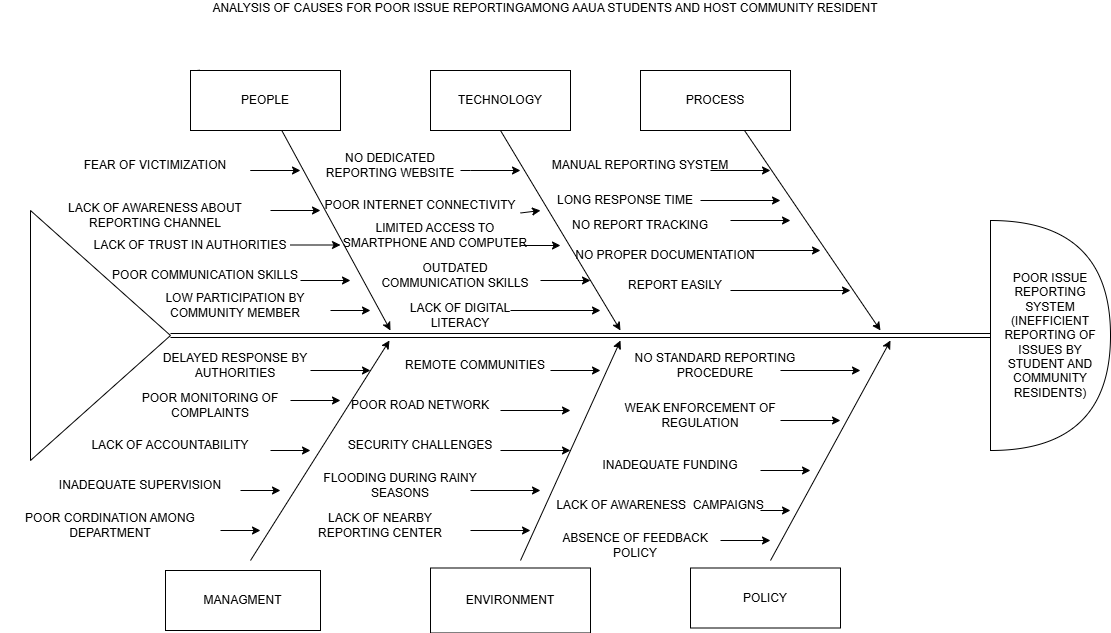

The diagram above was exported from draw.io. Its source (the exported page's mxGraphModel, read from the mxfile embedded in the PNG):
<mxGraphModel dx="1094" dy="597" grid="1" gridSize="10" guides="1" tooltips="1" connect="1" arrows="1" fold="1" page="1" pageScale="1" pageWidth="850" pageHeight="1100" math="0" shadow="0">
  <root>
    <mxCell id="0" />
    <mxCell id="1" parent="0" />
    <mxCell id="E9yCGQPrLJB4LDMjuEqf-1" parent="1" style="triangle;whiteSpace=wrap;html=1;" value="" vertex="1">
      <mxGeometry height="250" width="140" x="750" y="240" as="geometry" />
    </mxCell>
    <mxCell id="Z2Vh3iu9c61Hf_bfAk2j-4" parent="1" style="shape=or;whiteSpace=wrap;html=1;" value="POOR ISSUE REPORTING SYSTEM&lt;div&gt;(INEFFICIENT REPORTING OF ISSUES BY STUDENT AND COMMUNITY RESIDENTS)&lt;/div&gt;" vertex="1">
      <mxGeometry height="230" width="120" x="1710" y="250" as="geometry" />
    </mxCell>
    <mxCell id="Z2Vh3iu9c61Hf_bfAk2j-9" edge="1" parent="1" style="shape=link;html=1;rounded=0;exitX=1;exitY=0.5;exitDx=0;exitDy=0;entryX=0;entryY=0.5;entryDx=0;entryDy=0;entryPerimeter=0;" target="Z2Vh3iu9c61Hf_bfAk2j-4" value="">
      <mxGeometry relative="1" width="100" as="geometry">
        <mxPoint x="1190" y="365" as="sourcePoint" />
        <mxPoint x="1660" y="370" as="targetPoint" />
      </mxGeometry>
    </mxCell>
    <mxCell id="Z2Vh3iu9c61Hf_bfAk2j-10" edge="1" parent="1" style="endArrow=classic;html=1;rounded=0;" value="">
      <mxGeometry height="50" relative="1" width="50" as="geometry">
        <mxPoint x="1430" y="110" as="sourcePoint" />
        <mxPoint x="1600" y="360" as="targetPoint" />
      </mxGeometry>
    </mxCell>
    <mxCell id="Z2Vh3iu9c61Hf_bfAk2j-11" edge="1" parent="1" style="endArrow=classic;html=1;rounded=0;" value="">
      <mxGeometry height="50" relative="1" width="50" as="geometry">
        <mxPoint x="1190" y="110" as="sourcePoint" />
        <mxPoint x="1340" y="360" as="targetPoint" />
      </mxGeometry>
    </mxCell>
    <mxCell id="Z2Vh3iu9c61Hf_bfAk2j-12" edge="1" parent="1" source="Z2Vh3iu9c61Hf_bfAk2j-16" style="endArrow=classic;html=1;rounded=0;" value="">
      <mxGeometry height="50" relative="1" width="50" as="geometry">
        <mxPoint x="960" y="120" as="sourcePoint" />
        <mxPoint x="1110" y="360" as="targetPoint" />
      </mxGeometry>
    </mxCell>
    <mxCell id="Z2Vh3iu9c61Hf_bfAk2j-13" edge="1" parent="1" style="endArrow=classic;html=1;rounded=0;" value="">
      <mxGeometry height="50" relative="1" width="50" as="geometry">
        <mxPoint x="970" y="590" as="sourcePoint" />
        <mxPoint x="1109" y="370" as="targetPoint" />
      </mxGeometry>
    </mxCell>
    <mxCell id="Z2Vh3iu9c61Hf_bfAk2j-14" edge="1" parent="1" style="endArrow=classic;html=1;rounded=0;" value="">
      <mxGeometry height="50" relative="1" width="50" as="geometry">
        <mxPoint x="1240" y="590" as="sourcePoint" />
        <mxPoint x="1340" y="370" as="targetPoint" />
      </mxGeometry>
    </mxCell>
    <mxCell id="Z2Vh3iu9c61Hf_bfAk2j-15" edge="1" parent="1" style="endArrow=classic;html=1;rounded=0;" value="">
      <mxGeometry height="50" relative="1" width="50" as="geometry">
        <mxPoint x="1490" y="590" as="sourcePoint" />
        <mxPoint x="1610" y="370" as="targetPoint" />
      </mxGeometry>
    </mxCell>
    <mxCell id="Z2Vh3iu9c61Hf_bfAk2j-17" edge="1" parent="1" style="endArrow=classic;html=1;rounded=0;" target="Z2Vh3iu9c61Hf_bfAk2j-16" value="">
      <mxGeometry height="50" relative="1" width="50" as="geometry">
        <mxPoint x="960" y="120" as="sourcePoint" />
        <mxPoint x="1110" y="360" as="targetPoint" />
      </mxGeometry>
    </mxCell>
    <mxCell id="Z2Vh3iu9c61Hf_bfAk2j-16" parent="1" style="rounded=0;whiteSpace=wrap;html=1;" value="PEOPLE" vertex="1">
      <mxGeometry height="60" width="150" x="910" y="100" as="geometry" />
    </mxCell>
    <mxCell id="Z2Vh3iu9c61Hf_bfAk2j-18" parent="1" style="rounded=0;whiteSpace=wrap;html=1;" value="TECHNOLOGY" vertex="1">
      <mxGeometry height="60" width="140" x="1150" y="100" as="geometry" />
    </mxCell>
    <mxCell id="Z2Vh3iu9c61Hf_bfAk2j-19" parent="1" style="rounded=0;whiteSpace=wrap;html=1;" value="PROCESS" vertex="1">
      <mxGeometry height="60" width="150" x="1360" y="100" as="geometry" />
    </mxCell>
    <mxCell id="Z2Vh3iu9c61Hf_bfAk2j-20" edge="1" parent="1" style="endArrow=classic;html=1;rounded=0;" value="">
      <mxGeometry height="50" relative="1" width="50" as="geometry">
        <mxPoint x="1450" y="320" as="sourcePoint" />
        <mxPoint x="1570" y="320" as="targetPoint" />
      </mxGeometry>
    </mxCell>
    <mxCell id="Z2Vh3iu9c61Hf_bfAk2j-22" edge="1" parent="1" style="endArrow=classic;html=1;rounded=0;" value="">
      <mxGeometry height="50" relative="1" width="50" as="geometry">
        <mxPoint x="1430" y="200" as="sourcePoint" />
        <mxPoint x="1490" y="200" as="targetPoint" />
      </mxGeometry>
    </mxCell>
    <mxCell id="Z2Vh3iu9c61Hf_bfAk2j-24" parent="1" style="text;html=1;whiteSpace=wrap;strokeColor=none;fillColor=none;align=center;verticalAlign=middle;rounded=0;" value="MANUAL REPORTING SYSTEM" vertex="1">
      <mxGeometry height="30" width="180" x="1270" y="180" as="geometry" />
    </mxCell>
    <mxCell id="Z2Vh3iu9c61Hf_bfAk2j-25" edge="1" parent="1" style="endArrow=classic;html=1;rounded=0;" value="">
      <mxGeometry height="50" relative="1" width="50" as="geometry">
        <mxPoint x="1420" y="230" as="sourcePoint" />
        <mxPoint x="1500" y="230" as="targetPoint" />
      </mxGeometry>
    </mxCell>
    <mxCell id="Z2Vh3iu9c61Hf_bfAk2j-26" parent="1" style="text;html=1;whiteSpace=wrap;strokeColor=none;fillColor=none;align=center;verticalAlign=middle;rounded=0;" value="LONG RESPONSE TIME" vertex="1">
      <mxGeometry height="20" width="170" x="1260" y="220" as="geometry" />
    </mxCell>
    <mxCell id="Z2Vh3iu9c61Hf_bfAk2j-28" parent="1" style="text;html=1;whiteSpace=wrap;strokeColor=none;fillColor=none;align=center;verticalAlign=middle;rounded=0;" value="REPORT EASILY" vertex="1">
      <mxGeometry height="30" width="130" x="1330" y="300" as="geometry" />
    </mxCell>
    <mxCell id="Z2Vh3iu9c61Hf_bfAk2j-29" edge="1" parent="1" style="endArrow=classic;html=1;rounded=0;" value="">
      <mxGeometry height="50" relative="1" width="50" as="geometry">
        <Array as="points">
          <mxPoint x="1190" y="200" />
        </Array>
        <mxPoint x="1180" y="200" as="sourcePoint" />
        <mxPoint x="1240" y="200" as="targetPoint" />
      </mxGeometry>
    </mxCell>
    <mxCell id="Z2Vh3iu9c61Hf_bfAk2j-30" edge="1" parent="1" source="Z2Vh3iu9c61Hf_bfAk2j-32" style="endArrow=classic;html=1;rounded=0;entryX=0;entryY=1;entryDx=0;entryDy=0;exitX=1;exitY=0.75;exitDx=0;exitDy=0;" target="Z2Vh3iu9c61Hf_bfAk2j-26" value="">
      <mxGeometry height="50" relative="1" width="50" as="geometry">
        <mxPoint x="1190" y="240" as="sourcePoint" />
        <mxPoint x="1250" y="240" as="targetPoint" />
      </mxGeometry>
    </mxCell>
    <mxCell id="Z2Vh3iu9c61Hf_bfAk2j-31" parent="1" style="text;html=1;whiteSpace=wrap;strokeColor=none;fillColor=none;align=center;verticalAlign=middle;rounded=0;" value="NO DEDICATED REPORTING WEBSITE" vertex="1">
      <mxGeometry height="30" width="160" x="1030" y="180" as="geometry" />
    </mxCell>
    <mxCell id="Z2Vh3iu9c61Hf_bfAk2j-32" parent="1" style="text;html=1;whiteSpace=wrap;strokeColor=none;fillColor=none;align=center;verticalAlign=middle;rounded=0;" value="POOR INTERNET CONNECTIVITY" vertex="1">
      <mxGeometry height="30" width="200" x="1040" y="220" as="geometry" />
    </mxCell>
    <mxCell id="Z2Vh3iu9c61Hf_bfAk2j-34" edge="1" parent="1" style="endArrow=classic;html=1;rounded=0;" value="">
      <mxGeometry height="50" relative="1" width="50" as="geometry">
        <Array as="points" />
        <mxPoint x="1240" y="275" as="sourcePoint" />
        <mxPoint x="1280" y="275" as="targetPoint" />
      </mxGeometry>
    </mxCell>
    <mxCell id="Z2Vh3iu9c61Hf_bfAk2j-35" parent="1" style="text;html=1;whiteSpace=wrap;strokeColor=none;fillColor=none;align=center;verticalAlign=middle;rounded=0;" value="LIMITED ACCESS TO SMARTPHONE AND COMPUTER" vertex="1">
      <mxGeometry height="30" width="190" x="1060" y="250" as="geometry" />
    </mxCell>
    <mxCell id="Z2Vh3iu9c61Hf_bfAk2j-36" edge="1" parent="1" style="endArrow=classic;html=1;rounded=0;" value="">
      <mxGeometry height="50" relative="1" width="50" as="geometry">
        <mxPoint x="1230" y="340" as="sourcePoint" />
        <mxPoint x="1320" y="340" as="targetPoint" />
      </mxGeometry>
    </mxCell>
    <mxCell id="Z2Vh3iu9c61Hf_bfAk2j-37" parent="1" style="text;html=1;whiteSpace=wrap;strokeColor=none;fillColor=none;align=center;verticalAlign=middle;rounded=0;" value="LACK OF DIGITAL LITERACY" vertex="1">
      <mxGeometry height="30" width="140" x="1110" y="330" as="geometry" />
    </mxCell>
    <mxCell id="Z2Vh3iu9c61Hf_bfAk2j-38" edge="1" parent="1" style="endArrow=classic;html=1;rounded=0;" value="">
      <mxGeometry height="50" relative="1" width="50" as="geometry">
        <mxPoint x="990" y="240" as="sourcePoint" />
        <mxPoint x="1040" y="240" as="targetPoint" />
      </mxGeometry>
    </mxCell>
    <mxCell id="Z2Vh3iu9c61Hf_bfAk2j-39" edge="1" parent="1" style="endArrow=classic;html=1;rounded=0;" value="">
      <mxGeometry height="50" relative="1" width="50" as="geometry">
        <Array as="points">
          <mxPoint x="970" y="200" />
        </Array>
        <mxPoint x="980" y="200" as="sourcePoint" />
        <mxPoint x="1020" y="200" as="targetPoint" />
      </mxGeometry>
    </mxCell>
    <mxCell id="Z2Vh3iu9c61Hf_bfAk2j-41" parent="1" style="text;html=1;whiteSpace=wrap;strokeColor=none;fillColor=none;align=center;verticalAlign=middle;rounded=0;" value="FEAR OF VICTIMIZATION" vertex="1">
      <mxGeometry height="30" width="170" x="790" y="180" as="geometry" />
    </mxCell>
    <mxCell id="Z2Vh3iu9c61Hf_bfAk2j-42" parent="1" style="text;html=1;whiteSpace=wrap;strokeColor=none;fillColor=none;align=center;verticalAlign=middle;rounded=0;" value="LACK OF AWARENESS ABOUT REPORTING CHANNEL" vertex="1">
      <mxGeometry height="30" width="250" x="750" y="230" as="geometry" />
    </mxCell>
    <mxCell id="Z2Vh3iu9c61Hf_bfAk2j-43" edge="1" parent="1" style="endArrow=classic;html=1;rounded=0;" value="">
      <mxGeometry height="50" relative="1" width="50" as="geometry">
        <Array as="points" />
        <mxPoint x="1010" y="274.5" as="sourcePoint" />
        <mxPoint x="1060" y="274.5" as="targetPoint" />
      </mxGeometry>
    </mxCell>
    <mxCell id="Z2Vh3iu9c61Hf_bfAk2j-44" parent="1" style="text;html=1;whiteSpace=wrap;strokeColor=none;fillColor=none;align=center;verticalAlign=middle;rounded=0;" value="LACK OF TRUST IN AUTHORITIES" vertex="1">
      <mxGeometry height="30" width="200" x="810" y="260" as="geometry" />
    </mxCell>
    <mxCell id="Z2Vh3iu9c61Hf_bfAk2j-45" edge="1" parent="1" style="endArrow=classic;html=1;rounded=0;" value="">
      <mxGeometry height="50" relative="1" width="50" as="geometry">
        <Array as="points">
          <mxPoint x="1020" y="310" />
        </Array>
        <mxPoint x="1020" y="310" as="sourcePoint" />
        <mxPoint x="1070" y="310" as="targetPoint" />
      </mxGeometry>
    </mxCell>
    <mxCell id="Z2Vh3iu9c61Hf_bfAk2j-47" parent="1" style="text;html=1;whiteSpace=wrap;strokeColor=none;fillColor=none;align=center;verticalAlign=middle;rounded=0;" value="POOR COMMUNICATION SKILLS" vertex="1">
      <mxGeometry height="30" width="190" x="830" y="290" as="geometry" />
    </mxCell>
    <mxCell id="Z2Vh3iu9c61Hf_bfAk2j-48" edge="1" parent="1" style="endArrow=classic;html=1;rounded=0;" value="">
      <mxGeometry height="50" relative="1" width="50" as="geometry">
        <Array as="points">
          <mxPoint x="1050" y="340" />
        </Array>
        <mxPoint x="1050" y="340" as="sourcePoint" />
        <mxPoint x="1090" y="340" as="targetPoint" />
      </mxGeometry>
    </mxCell>
    <mxCell id="Z2Vh3iu9c61Hf_bfAk2j-49" parent="1" style="text;html=1;whiteSpace=wrap;strokeColor=none;fillColor=none;align=center;verticalAlign=middle;rounded=0;" value="LOW PARTICIPATION BY COMMUNITY MEMBER" vertex="1">
      <mxGeometry height="30" width="210" x="850" y="320" as="geometry" />
    </mxCell>
    <mxCell id="Z2Vh3iu9c61Hf_bfAk2j-52" edge="1" parent="1" style="endArrow=classic;html=1;rounded=0;" value="">
      <mxGeometry height="50" relative="1" width="50" as="geometry">
        <mxPoint x="1260" y="310" as="sourcePoint" />
        <mxPoint x="1310" y="310" as="targetPoint" />
      </mxGeometry>
    </mxCell>
    <mxCell id="Z2Vh3iu9c61Hf_bfAk2j-53" parent="1" style="text;html=1;whiteSpace=wrap;strokeColor=none;fillColor=none;align=center;verticalAlign=middle;rounded=0;" value="OUTDATED COMMUNICATION SKILLS" vertex="1">
      <mxGeometry height="30" width="170" x="1090" y="290" as="geometry" />
    </mxCell>
    <mxCell id="Z2Vh3iu9c61Hf_bfAk2j-57" edge="1" parent="1" style="endArrow=classic;html=1;rounded=0;" value="">
      <mxGeometry height="50" relative="1" width="50" as="geometry">
        <mxPoint x="1450" y="250" as="sourcePoint" />
        <mxPoint x="1510" y="250" as="targetPoint" />
      </mxGeometry>
    </mxCell>
    <mxCell id="Z2Vh3iu9c61Hf_bfAk2j-58" parent="1" style="text;html=1;whiteSpace=wrap;strokeColor=none;fillColor=none;align=center;verticalAlign=middle;rounded=0;" value="NO REPORT TRACKING" vertex="1">
      <mxGeometry height="30" width="160" x="1280" y="240" as="geometry" />
    </mxCell>
    <mxCell id="Z2Vh3iu9c61Hf_bfAk2j-59" edge="1" parent="1" style="endArrow=classic;html=1;rounded=0;" value="">
      <mxGeometry height="50" relative="1" width="50" as="geometry">
        <mxPoint x="1470" y="280" as="sourcePoint" />
        <mxPoint x="1540" y="280" as="targetPoint" />
      </mxGeometry>
    </mxCell>
    <mxCell id="Z2Vh3iu9c61Hf_bfAk2j-60" parent="1" style="text;html=1;whiteSpace=wrap;strokeColor=none;fillColor=none;align=center;verticalAlign=middle;rounded=0;" value="NO PROPER DOCUMENTATION" vertex="1">
      <mxGeometry height="30" width="190" x="1290" y="270" as="geometry" />
    </mxCell>
    <mxCell id="Z2Vh3iu9c61Hf_bfAk2j-62" edge="1" parent="1" source="E9yCGQPrLJB4LDMjuEqf-1" style="shape=link;html=1;rounded=0;exitX=1;exitY=0.5;exitDx=0;exitDy=0;" value="">
      <mxGeometry relative="1" width="100" as="geometry">
        <mxPoint x="890" y="365" as="sourcePoint" />
        <mxPoint x="1200" y="365" as="targetPoint" />
      </mxGeometry>
    </mxCell>
    <mxCell id="Z2Vh3iu9c61Hf_bfAk2j-63" parent="1" style="rounded=0;whiteSpace=wrap;html=1;" value="MANAGMENT" vertex="1">
      <mxGeometry height="60" width="155" x="885" y="600" as="geometry" />
    </mxCell>
    <mxCell id="Z2Vh3iu9c61Hf_bfAk2j-65" edge="1" parent="1" style="endArrow=classic;html=1;rounded=0;" value="">
      <mxGeometry height="50" relative="1" width="50" as="geometry">
        <mxPoint x="1030" y="400" as="sourcePoint" />
        <mxPoint x="1090" y="400" as="targetPoint" />
      </mxGeometry>
    </mxCell>
    <mxCell id="Z2Vh3iu9c61Hf_bfAk2j-66" parent="1" style="text;html=1;whiteSpace=wrap;strokeColor=none;fillColor=none;align=center;verticalAlign=middle;rounded=0;" value="DELAYED RESPONSE BY AUTHORITIES" vertex="1">
      <mxGeometry height="30" width="190" x="860" y="380" as="geometry" />
    </mxCell>
    <mxCell id="Z2Vh3iu9c61Hf_bfAk2j-67" edge="1" parent="1" style="endArrow=classic;html=1;rounded=0;" value="">
      <mxGeometry height="50" relative="1" width="50" as="geometry">
        <mxPoint x="1010" y="430" as="sourcePoint" />
        <mxPoint x="1060" y="430" as="targetPoint" />
      </mxGeometry>
    </mxCell>
    <mxCell id="Z2Vh3iu9c61Hf_bfAk2j-68" parent="1" style="text;html=1;whiteSpace=wrap;strokeColor=none;fillColor=none;align=center;verticalAlign=middle;rounded=0;" value="POOR MONITORING OF COMPLAINTS" vertex="1">
      <mxGeometry height="30" width="180" x="840" y="420" as="geometry" />
    </mxCell>
    <mxCell id="Z2Vh3iu9c61Hf_bfAk2j-69" edge="1" parent="1" style="endArrow=classic;html=1;rounded=0;" value="">
      <mxGeometry height="50" relative="1" width="50" as="geometry">
        <mxPoint x="990" y="480" as="sourcePoint" />
        <mxPoint x="1030" y="480" as="targetPoint" />
      </mxGeometry>
    </mxCell>
    <mxCell id="Z2Vh3iu9c61Hf_bfAk2j-70" parent="1" style="text;html=1;whiteSpace=wrap;strokeColor=none;fillColor=none;align=center;verticalAlign=middle;rounded=0;" value="LACK OF ACCOUNTABILITY" vertex="1">
      <mxGeometry height="30" width="200" x="790" y="460" as="geometry" />
    </mxCell>
    <mxCell id="Z2Vh3iu9c61Hf_bfAk2j-71" edge="1" parent="1" style="endArrow=classic;html=1;rounded=0;" value="">
      <mxGeometry height="50" relative="1" width="50" as="geometry">
        <mxPoint x="960" y="520" as="sourcePoint" />
        <mxPoint x="1000" y="520" as="targetPoint" />
      </mxGeometry>
    </mxCell>
    <mxCell id="Z2Vh3iu9c61Hf_bfAk2j-73" parent="1" style="text;html=1;whiteSpace=wrap;strokeColor=none;fillColor=none;align=center;verticalAlign=middle;rounded=0;" value="INADEQUATE SUPERVISION" vertex="1">
      <mxGeometry height="30" width="220" x="750" y="500" as="geometry" />
    </mxCell>
    <mxCell id="Z2Vh3iu9c61Hf_bfAk2j-74" edge="1" parent="1" style="endArrow=classic;html=1;rounded=0;" value="">
      <mxGeometry height="50" relative="1" width="50" as="geometry">
        <mxPoint x="940" y="560" as="sourcePoint" />
        <mxPoint x="980" y="560" as="targetPoint" />
      </mxGeometry>
    </mxCell>
    <mxCell id="Z2Vh3iu9c61Hf_bfAk2j-75" parent="1" style="text;html=1;whiteSpace=wrap;strokeColor=none;fillColor=none;align=center;verticalAlign=middle;rounded=0;" value="POOR CORDINATION AMONG DEPARTMENT" vertex="1">
      <mxGeometry height="30" width="220" x="720" y="540" as="geometry" />
    </mxCell>
    <mxCell id="Z2Vh3iu9c61Hf_bfAk2j-76" parent="1" style="rounded=0;whiteSpace=wrap;html=1;" value="ENVIRONMENT" vertex="1">
      <mxGeometry height="65" width="160" x="1150" y="597.5" as="geometry" />
    </mxCell>
    <mxCell id="Z2Vh3iu9c61Hf_bfAk2j-77" edge="1" parent="1" style="endArrow=classic;html=1;rounded=0;" value="">
      <mxGeometry height="50" relative="1" width="50" as="geometry">
        <mxPoint x="1270" y="400" as="sourcePoint" />
        <mxPoint x="1320" y="400" as="targetPoint" />
      </mxGeometry>
    </mxCell>
    <mxCell id="Z2Vh3iu9c61Hf_bfAk2j-78" edge="1" parent="1" style="endArrow=classic;html=1;rounded=0;" value="">
      <mxGeometry height="50" relative="1" width="50" as="geometry">
        <mxPoint x="1220" y="440" as="sourcePoint" />
        <mxPoint x="1290" y="440" as="targetPoint" />
      </mxGeometry>
    </mxCell>
    <mxCell id="Z2Vh3iu9c61Hf_bfAk2j-79" edge="1" parent="1" style="endArrow=classic;html=1;rounded=0;" value="">
      <mxGeometry height="50" relative="1" width="50" as="geometry">
        <mxPoint x="1220" y="480" as="sourcePoint" />
        <mxPoint x="1290" y="480" as="targetPoint" />
      </mxGeometry>
    </mxCell>
    <mxCell id="Z2Vh3iu9c61Hf_bfAk2j-80" edge="1" parent="1" style="endArrow=classic;html=1;rounded=0;" value="">
      <mxGeometry height="50" relative="1" width="50" as="geometry">
        <mxPoint x="1190" y="520" as="sourcePoint" />
        <mxPoint x="1260" y="520" as="targetPoint" />
      </mxGeometry>
    </mxCell>
    <mxCell id="Z2Vh3iu9c61Hf_bfAk2j-81" edge="1" parent="1" style="endArrow=classic;html=1;rounded=0;" value="">
      <mxGeometry height="50" relative="1" width="50" as="geometry">
        <mxPoint x="1190" y="560" as="sourcePoint" />
        <mxPoint x="1250" y="560" as="targetPoint" />
      </mxGeometry>
    </mxCell>
    <mxCell id="Z2Vh3iu9c61Hf_bfAk2j-82" parent="1" style="rounded=0;whiteSpace=wrap;html=1;" value="POLICY" vertex="1">
      <mxGeometry height="60" width="150" x="1410" y="597.5" as="geometry" />
    </mxCell>
    <mxCell id="Z2Vh3iu9c61Hf_bfAk2j-83" edge="1" parent="1" style="endArrow=classic;html=1;rounded=0;" value="">
      <mxGeometry height="50" relative="1" width="50" as="geometry">
        <mxPoint x="1500" y="400" as="sourcePoint" />
        <mxPoint x="1580" y="400" as="targetPoint" />
      </mxGeometry>
    </mxCell>
    <mxCell id="Z2Vh3iu9c61Hf_bfAk2j-84" edge="1" parent="1" style="endArrow=classic;html=1;rounded=0;" value="">
      <mxGeometry height="50" relative="1" width="50" as="geometry">
        <mxPoint x="1500" y="450" as="sourcePoint" />
        <mxPoint x="1560" y="450" as="targetPoint" />
      </mxGeometry>
    </mxCell>
    <mxCell id="Z2Vh3iu9c61Hf_bfAk2j-85" edge="1" parent="1" style="endArrow=classic;html=1;rounded=0;" value="">
      <mxGeometry height="50" relative="1" width="50" as="geometry">
        <mxPoint x="1480" y="500" as="sourcePoint" />
        <mxPoint x="1530" y="500" as="targetPoint" />
      </mxGeometry>
    </mxCell>
    <mxCell id="Z2Vh3iu9c61Hf_bfAk2j-86" edge="1" parent="1" style="endArrow=classic;html=1;rounded=0;" value="">
      <mxGeometry height="50" relative="1" width="50" as="geometry">
        <mxPoint x="1480" y="540" as="sourcePoint" />
        <mxPoint x="1510" y="540" as="targetPoint" />
      </mxGeometry>
    </mxCell>
    <mxCell id="Z2Vh3iu9c61Hf_bfAk2j-87" edge="1" parent="1" style="endArrow=classic;html=1;rounded=0;" value="">
      <mxGeometry height="50" relative="1" width="50" as="geometry">
        <Array as="points" />
        <mxPoint x="1440" y="570" as="sourcePoint" />
        <mxPoint x="1490" y="570" as="targetPoint" />
      </mxGeometry>
    </mxCell>
    <mxCell id="Z2Vh3iu9c61Hf_bfAk2j-88" parent="1" style="text;html=1;whiteSpace=wrap;strokeColor=none;fillColor=none;align=center;verticalAlign=middle;rounded=0;" value="REMOTE COMMUNITIES" vertex="1">
      <mxGeometry height="30" width="170" x="1110" y="380" as="geometry" />
    </mxCell>
    <mxCell id="Z2Vh3iu9c61Hf_bfAk2j-89" parent="1" style="text;html=1;whiteSpace=wrap;strokeColor=none;fillColor=none;align=center;verticalAlign=middle;rounded=0;" value="POOR ROAD NETWORK" vertex="1">
      <mxGeometry height="30" width="140" x="1070" y="420" as="geometry" />
    </mxCell>
    <mxCell id="Z2Vh3iu9c61Hf_bfAk2j-90" parent="1" style="text;html=1;whiteSpace=wrap;strokeColor=none;fillColor=none;align=center;verticalAlign=middle;rounded=0;" value="SECURITY CHALLENGES" vertex="1">
      <mxGeometry height="30" width="180" x="1050" y="460" as="geometry" />
    </mxCell>
    <mxCell id="Z2Vh3iu9c61Hf_bfAk2j-91" parent="1" style="text;html=1;whiteSpace=wrap;strokeColor=none;fillColor=none;align=center;verticalAlign=middle;rounded=0;" value="FLOODING DURING RAINY SEASONS" vertex="1">
      <mxGeometry height="30" width="180" x="1030" y="500" as="geometry" />
    </mxCell>
    <mxCell id="Z2Vh3iu9c61Hf_bfAk2j-93" parent="1" style="text;html=1;whiteSpace=wrap;strokeColor=none;fillColor=none;align=center;verticalAlign=middle;rounded=0;" value="LACK OF NEARBY REPORTING CENTER" vertex="1">
      <mxGeometry height="30" width="180" x="1010" y="540" as="geometry" />
    </mxCell>
    <mxCell id="Z2Vh3iu9c61Hf_bfAk2j-94" parent="1" style="text;html=1;whiteSpace=wrap;strokeColor=none;fillColor=none;align=center;verticalAlign=middle;rounded=0;" value="NO STANDARD REPORTING PROCEDURE" vertex="1">
      <mxGeometry height="30" width="170" x="1350" y="380" as="geometry" />
    </mxCell>
    <mxCell id="Z2Vh3iu9c61Hf_bfAk2j-95" parent="1" style="text;html=1;whiteSpace=wrap;strokeColor=none;fillColor=none;align=center;verticalAlign=middle;rounded=0;" value="WEAK ENFORCEMENT OF REGULATION" vertex="1">
      <mxGeometry height="30" width="180" x="1330" y="430" as="geometry" />
    </mxCell>
    <mxCell id="Z2Vh3iu9c61Hf_bfAk2j-98" parent="1" style="text;html=1;whiteSpace=wrap;strokeColor=none;fillColor=none;align=center;verticalAlign=middle;rounded=0;" value="INADEQUATE FUNDING" vertex="1">
      <mxGeometry height="30" width="180" x="1300" y="480" as="geometry" />
    </mxCell>
    <mxCell id="Z2Vh3iu9c61Hf_bfAk2j-99" parent="1" style="text;html=1;whiteSpace=wrap;strokeColor=none;fillColor=none;align=center;verticalAlign=middle;rounded=0;" value="LACK OF AWARENESS&amp;nbsp; CAMPAIGNS" vertex="1">
      <mxGeometry height="30" width="220" x="1270" y="520" as="geometry" />
    </mxCell>
    <mxCell id="Z2Vh3iu9c61Hf_bfAk2j-100" parent="1" style="text;html=1;whiteSpace=wrap;strokeColor=none;fillColor=none;align=center;verticalAlign=middle;rounded=0;" value="ABSENCE OF FEEDBACK POLICY" vertex="1">
      <mxGeometry height="30" width="150" x="1280" y="560" as="geometry" />
    </mxCell>
    <mxCell id="Z2Vh3iu9c61Hf_bfAk2j-102" parent="1" style="text;html=1;whiteSpace=wrap;strokeColor=none;fillColor=none;align=center;verticalAlign=middle;rounded=0;" value="ANALYSIS OF CAUSES FOR POOR ISSUE REPORTINGAMONG AAUA STUDENTS AND HOST COMMUNITY RESIDENT&lt;div&gt;&lt;br&gt;&lt;/div&gt;" vertex="1">
      <mxGeometry height="30" width="1030" x="750" y="30" as="geometry" />
    </mxCell>
  </root>
</mxGraphModel>